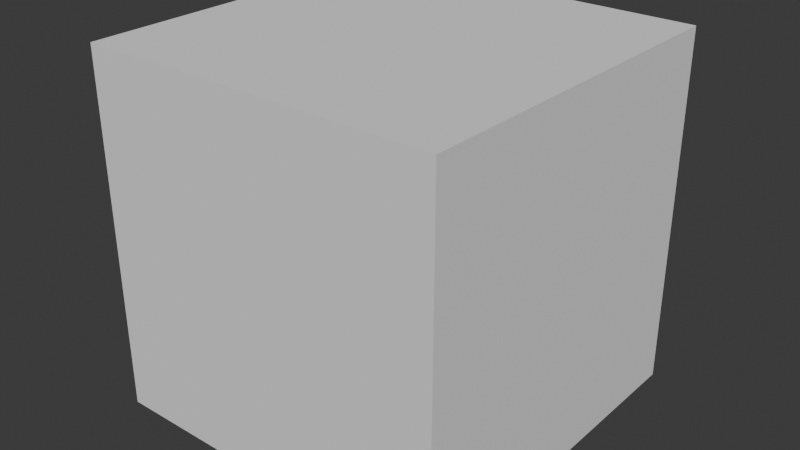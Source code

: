# Source: cube_blend.blend  (saved by Blender 4.5.90; exported with 4.5.12 LTS)
import bpy
from mathutils import Matrix  # noqa: F401  (used for matrix-valued properties, if any)

bpy.ops.wm.read_factory_settings(use_empty=True)
scene = bpy.context.scene
scene.name = 'Scene'

# ---- world
world_world = bpy.data.worlds.new('World'); scene.world = world_world
world_world.use_nodes = True; world_world.node_tree.nodes.clear()
_N = world_world.node_tree.nodes; _L = world_world.node_tree.links
n0 = _N.new('ShaderNodeOutputWorld'); n0.name = 'World Output'; n0.location = (200, 100)
n1 = _N.new('ShaderNodeBackground'); n1.name = 'Background'; n1.location = (-200, 100)
n1.inputs[0].default_value = (0.05088, 0.05088, 0.05088, 1.0)
_L.new(n1.outputs[0], n0.inputs[0])
n0.is_active_output = True
world_world.color = (0.05088, 0.05088, 0.05088)
world_world.sun_shadow_jitter_overblur = 0.0

# ---- meshes
me_cube_001 = bpy.data.meshes.new('Cube.001')
me_cube_001.from_pydata([(-1.0, -1.0, -1.0), (-1.0, -1.0, 1.0), (-1.0, 1.0, -1.0), (-1.0, 1.0, 1.0), (1.0, -1.0, -1.0), (1.0, -1.0, 1.0), (1.0, 1.0, -1.0), (1.0, 1.0, 1.0)], [], [(0, 1, 3, 2), (2, 3, 7, 6), (6, 7, 5, 4), (4, 5, 1, 0), (2, 6, 4, 0), (7, 3, 1, 5)])
_uv = me_cube_001.uv_layers.new(name='UVMap')
_uv.uv.foreach_set('vector', [0.375, 0.0, 0.625, 0.0, 0.625, 0.25, 0.375, 0.25, 0.375, 0.25, 0.625, 0.25, 0.625, 0.5, 0.375, 0.5, 0.375, 0.5, 0.625, 0.5, 0.625, 0.75, 0.375, 0.75, 0.375, 0.75, 0.625, 0.75, 0.625, 1.0, 0.375, 1.0, 0.125, 0.5, 0.375, 0.5, 0.375, 0.75, 0.125, 0.75, 0.625, 0.5, 0.875, 0.5, 0.875, 0.75, 0.625, 0.75])
me_cube_001.update()

# ---- objects
ob_cube = bpy.data.objects.new('Cube', me_cube_001)

# ---- transforms, parenting, visibility, modifiers, constraints
ob_cube.location = (0.0, 0.0, 0.0)

# ---- collection membership
scene.collection.objects.link(ob_cube)

# ---- scene / render settings (as saved in the file)
scene.frame_start = 1; scene.frame_end = 250; scene.frame_set(1)
scene.render.engine = 'BLENDER_EEVEE_NEXT'
bpy.context.view_layer.update()

# ---- added for rendering (the .blend has no active camera and no usable light): camera, sun
cam_auto = bpy.data.cameras.new('AutoCamera')
cam_auto.lens = 50.0
cam_auto.sensor_width = 36.0
cam_auto.clip_end = 1000.0
ob_auto_camera = bpy.data.objects.new('AutoCamera', cam_auto)
scene.collection.objects.link(ob_auto_camera)
ob_auto_camera.location = (3.20507, -3.84609, 2.56406)
ob_auto_camera.rotation_euler = (1.09748, -7.21219e-08, 0.694738)
scene.camera = ob_auto_camera
light_auto_sun = bpy.data.lights.new('AutoSun', 'SUN')
light_auto_sun.energy = 3.0
light_auto_sun.angle = 0.0523599
ob_auto_sun = bpy.data.objects.new('AutoSun', light_auto_sun)
scene.collection.objects.link(ob_auto_sun)
ob_auto_sun.rotation_euler = (0.872665, 0.174533, 0.523599)
bpy.context.view_layer.update()
